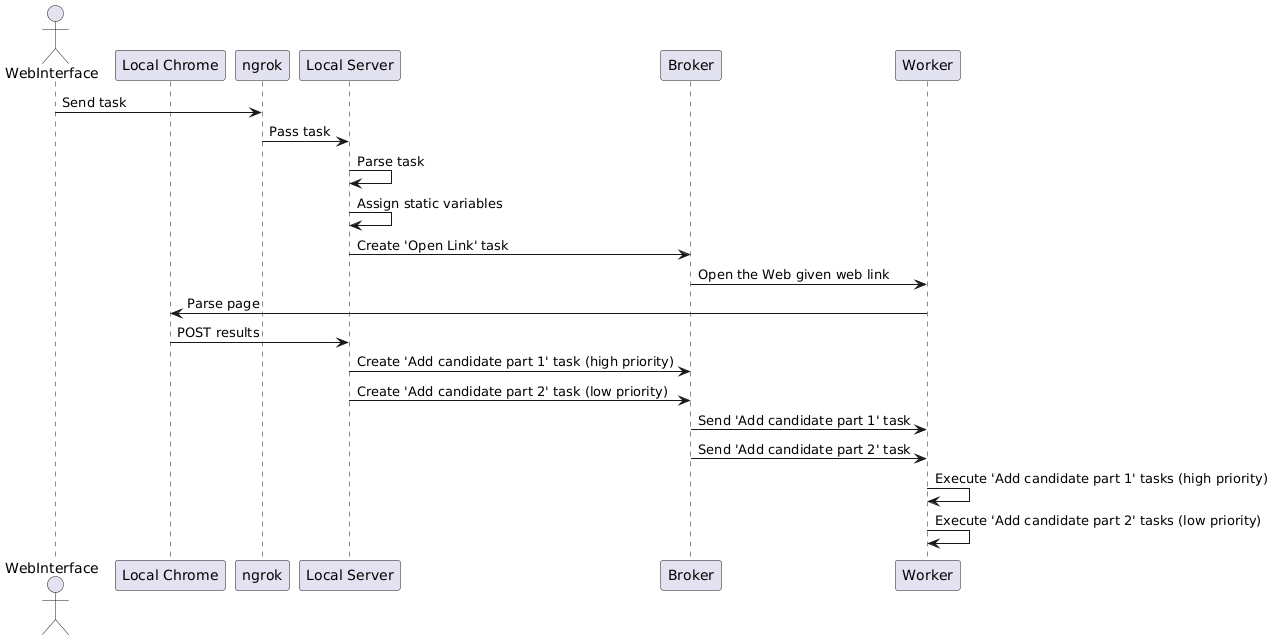

The diagram above was rendered by PlantUML. Its source (embedded in the PNG):
@startuml
actor WebInterface

participant "Local Chrome" as ChromeTab 
participant "ngrok" as Ngrok
participant "Local Server" as Server
participant "Broker" as TaskManager

participant "Worker" as Worker

WebInterface -> Ngrok: Send task
Ngrok -> Server: Pass task
Server -> Server: Parse task
Server -> Server: Assign static variables
Server -> TaskManager: Create 'Open Link' task

TaskManager -> Worker: Open the Web given web link
Worker -> ChromeTab: Parse page
ChromeTab -> Server: POST results

Server -> TaskManager: Create 'Add candidate part 1' task (high priority)
Server -> TaskManager: Create 'Add candidate part 2' task (low priority)

TaskManager -> Worker: Send 'Add candidate part 1' task
TaskManager -> Worker: Send 'Add candidate part 2' task

Worker -> Worker: Execute 'Add candidate part 1' tasks (high priority)
Worker -> Worker: Execute 'Add candidate part 2' tasks (low priority)
@enduml